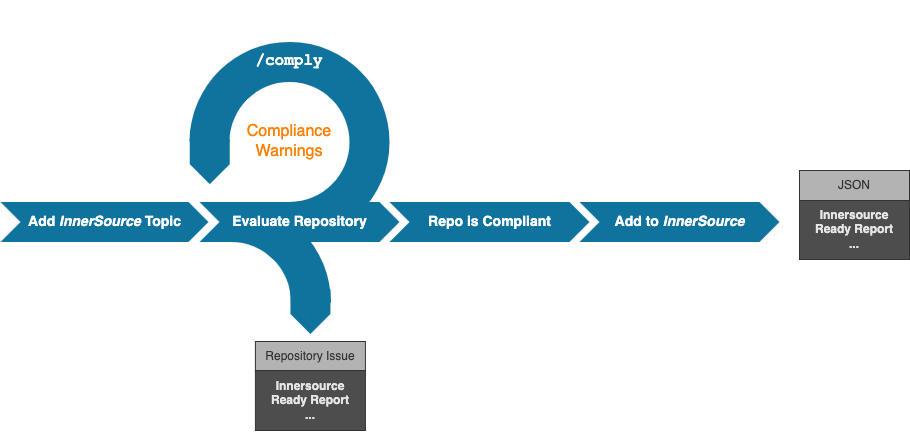

The diagram above was exported from draw.io. Its source (the exported page's mxGraphModel, read from the mxfile embedded in the PNG):
<mxGraphModel dx="1211" dy="1111" grid="1" gridSize="10" guides="1" tooltips="1" connect="1" arrows="1" fold="1" page="1" pageScale="1" pageWidth="1100" pageHeight="850" background="none" math="0" shadow="0">
  <root>
    <mxCell id="0" />
    <mxCell id="1" parent="0" />
    <mxCell id="brf7tR4pHE1us93a3u3g-14" value="" style="group" parent="1" vertex="1" connectable="0">
      <mxGeometry x="188.5786437626905" y="39.998643762690506" width="282.842712474619" height="445.0013562373095" as="geometry" />
    </mxCell>
    <mxCell id="brf7tR4pHE1us93a3u3g-13" value="" style="group" parent="brf7tR4pHE1us93a3u3g-14" vertex="1" connectable="0">
      <mxGeometry width="282.842712474619" height="445.0013562373095" as="geometry" />
    </mxCell>
    <mxCell id="brf7tR4pHE1us93a3u3g-2" value="" style="verticalLabelPosition=bottom;verticalAlign=top;html=1;shape=mxgraph.basic.partConcEllipse;fillColor=#10739E;strokeColor=none;startAngle=0.3762531626299647;endAngle=0.125;arcWidth=0.4;rotation=135;" parent="brf7tR4pHE1us93a3u3g-13" vertex="1">
      <mxGeometry x="41.42135623730951" y="41.42135623730951" width="200" height="200" as="geometry" />
    </mxCell>
    <mxCell id="brf7tR4pHE1us93a3u3g-6" value="&lt;font color=&quot;#ff8000&quot;&gt;Compliance&lt;br style=&quot;font-size: 16px&quot;&gt;Warnings&lt;/font&gt;" style="text;html=1;strokeColor=none;fillColor=none;align=center;verticalAlign=middle;whiteSpace=wrap;rounded=0;fontSize=16;" parent="brf7tR4pHE1us93a3u3g-13" vertex="1">
      <mxGeometry x="96.42135623730951" y="131.4213562373095" width="90" height="20" as="geometry" />
    </mxCell>
    <mxCell id="brf7tR4pHE1us93a3u3g-15" value="&lt;font face=&quot;Courier New&quot;&gt;&lt;b&gt;/comply&lt;/b&gt;&lt;/font&gt;" style="text;html=1;strokeColor=none;fillColor=none;align=center;verticalAlign=middle;whiteSpace=wrap;rounded=0;fontSize=16;fontColor=#FFFFFF;" parent="brf7tR4pHE1us93a3u3g-13" vertex="1">
      <mxGeometry x="121.42135623730951" y="51.42135623730951" width="40" height="20" as="geometry" />
    </mxCell>
    <mxCell id="28" value="" style="group" parent="brf7tR4pHE1us93a3u3g-13" vertex="1" connectable="0">
      <mxGeometry x="-58.579999999999984" y="160" width="330.0013562373095" height="282.842712474619" as="geometry" />
    </mxCell>
    <mxCell id="26" value="" style="verticalLabelPosition=bottom;verticalAlign=top;html=1;shape=mxgraph.basic.partConcEllipse;fillColor=#10739E;strokeColor=none;startAngle=0.625;endAngle=0.8761449798372287;arcWidth=0.4;rotation=135;" parent="28" vertex="1">
      <mxGeometry x="41.42135623730951" y="41.42135623730951" width="200" height="200" as="geometry" />
    </mxCell>
    <mxCell id="29" value="" style="html=1;shape=mxgraph.infographic.ribbonSimple;notch1=0;notch2=20;fillColor=#10739E;strokeColor=none;align=center;verticalAlign=middle;fontColor=#ffffff;fontSize=14;fontStyle=1;rotation=90;" parent="28" vertex="1">
      <mxGeometry x="198.4213562373095" y="131.0013562373095" width="45" height="40" as="geometry" />
    </mxCell>
    <mxCell id="8" value="&lt;font color=&quot;#333333&quot;&gt;Repository Issue&lt;/font&gt;" style="rounded=0;whiteSpace=wrap;html=1;labelBackgroundColor=none;fontColor=#E6E6E6;strokeColor=#333333;fillColor=#B3B3B3;" parent="28" vertex="1">
      <mxGeometry x="165.9213562373095" y="181.0013562373095" width="110" height="30" as="geometry" />
    </mxCell>
    <mxCell id="brf7tR4pHE1us93a3u3g-5" value="Add&amp;nbsp;&lt;i&gt;InnerSource&amp;nbsp;&lt;/i&gt;Topic" style="html=1;shape=mxgraph.infographic.ribbonSimple;notch1=20;notch2=20;fillColor=#10739E;strokeColor=none;align=center;verticalAlign=middle;fontColor=#ffffff;fontSize=14;fontStyle=1;" parent="28" vertex="1">
      <mxGeometry x="-88.9986437626905" y="41.42135623730951" width="208" height="40" as="geometry" />
    </mxCell>
    <mxCell id="7" value="&lt;font color=&quot;#e6e6e6&quot;&gt;&lt;span style=&quot;font-family: &amp;#34;helvetica&amp;#34; ; font-size: 12px ; font-style: normal ; font-weight: 700 ; letter-spacing: normal ; text-align: center ; text-indent: 0px ; text-transform: none ; word-spacing: 0px ; display: inline ; float: none&quot;&gt;Innersource&lt;/span&gt;&lt;br style=&quot;font-family: &amp;#34;helvetica&amp;#34; ; font-size: 12px ; font-style: normal ; font-weight: 700 ; letter-spacing: normal ; text-align: center ; text-indent: 0px ; text-transform: none ; word-spacing: 0px&quot;&gt;&lt;span style=&quot;font-family: &amp;#34;helvetica&amp;#34; ; font-size: 12px ; font-style: normal ; font-weight: 700 ; letter-spacing: normal ; text-align: center ; text-indent: 0px ; text-transform: none ; word-spacing: 0px ; display: inline ; float: none&quot;&gt;Ready Report&lt;/span&gt;&lt;br style=&quot;font-family: &amp;#34;helvetica&amp;#34; ; font-size: 12px ; font-style: normal ; font-weight: 700 ; letter-spacing: normal ; text-align: center ; text-indent: 0px ; text-transform: none ; word-spacing: 0px&quot;&gt;&lt;span style=&quot;font-family: &amp;#34;helvetica&amp;#34; ; font-size: 12px ; font-style: normal ; font-weight: 700 ; letter-spacing: normal ; text-align: center ; text-indent: 0px ; text-transform: none ; word-spacing: 0px ; display: inline ; float: none&quot;&gt;...&lt;/span&gt;&lt;/font&gt;" style="rounded=0;whiteSpace=wrap;html=1;labelBackgroundColor=none;fontColor=#99FFFF;strokeColor=#333333;fillColor=#4D4D4D;" parent="brf7tR4pHE1us93a3u3g-13" vertex="1">
      <mxGeometry x="107.34135623730951" y="370.0013562373095" width="110" height="60" as="geometry" />
    </mxCell>
    <mxCell id="brf7tR4pHE1us93a3u3g-8" value="" style="html=1;shape=mxgraph.infographic.ribbonSimple;notch1=0;notch2=20;fillColor=#10739E;strokeColor=none;align=center;verticalAlign=middle;fontColor=#ffffff;fontSize=14;fontStyle=1;rotation=90;" parent="brf7tR4pHE1us93a3u3g-14" vertex="1">
      <mxGeometry x="39.17135623730951" y="141.1713562373095" width="45" height="40" as="geometry" />
    </mxCell>
    <mxCell id="brf7tR4pHE1us93a3u3g-3" value="Evaluate Repository" style="html=1;shape=mxgraph.infographic.ribbonSimple;notch1=20;notch2=20;fillColor=#10739E;strokeColor=none;align=center;verticalAlign=middle;fontColor=#ffffff;fontSize=14;fontStyle=1;" parent="1" vertex="1">
      <mxGeometry x="240" y="241.42000000000002" width="200" height="40" as="geometry" />
    </mxCell>
    <mxCell id="brf7tR4pHE1us93a3u3g-4" value="Repo is Compliant" style="html=1;shape=mxgraph.infographic.ribbonSimple;notch1=20;notch2=20;fillColor=#10739E;strokeColor=none;align=center;verticalAlign=middle;fontColor=#ffffff;fontSize=14;fontStyle=1;" parent="1" vertex="1">
      <mxGeometry x="430" y="241.42000000000002" width="200" height="40" as="geometry" />
    </mxCell>
    <mxCell id="brf7tR4pHE1us93a3u3g-12" value="Add to &lt;i&gt;InnerSource&lt;/i&gt;" style="html=1;shape=mxgraph.infographic.ribbonSimple;notch1=20;notch2=20;fillColor=#10739E;strokeColor=none;align=center;verticalAlign=middle;fontColor=#ffffff;fontSize=14;fontStyle=1;" parent="1" vertex="1">
      <mxGeometry x="620" y="241.42000000000002" width="200" height="40" as="geometry" />
    </mxCell>
    <mxCell id="11" value="" style="group" parent="1" vertex="1" connectable="0">
      <mxGeometry x="840" y="210" width="110" height="90" as="geometry" />
    </mxCell>
    <mxCell id="12" value="&lt;font&gt;&lt;span style=&quot;font-family: &amp;quot;helvetica&amp;quot; ; font-size: 12px ; font-style: normal ; font-weight: 700 ; letter-spacing: normal ; text-align: center ; text-indent: 0px ; text-transform: none ; word-spacing: 0px ; display: inline ; float: none&quot;&gt;Innersource&lt;/span&gt;&lt;br style=&quot;font-family: &amp;quot;helvetica&amp;quot; ; font-size: 12px ; font-style: normal ; font-weight: 700 ; letter-spacing: normal ; text-align: center ; text-indent: 0px ; text-transform: none ; word-spacing: 0px&quot;&gt;&lt;span style=&quot;font-family: &amp;quot;helvetica&amp;quot; ; font-size: 12px ; font-style: normal ; font-weight: 700 ; letter-spacing: normal ; text-align: center ; text-indent: 0px ; text-transform: none ; word-spacing: 0px ; display: inline ; float: none&quot;&gt;Ready Report&lt;/span&gt;&lt;br style=&quot;font-family: &amp;quot;helvetica&amp;quot; ; font-size: 12px ; font-style: normal ; font-weight: 700 ; letter-spacing: normal ; text-align: center ; text-indent: 0px ; text-transform: none ; word-spacing: 0px&quot;&gt;&lt;span style=&quot;font-family: &amp;quot;helvetica&amp;quot; ; font-size: 12px ; font-style: normal ; font-weight: 700 ; letter-spacing: normal ; text-align: center ; text-indent: 0px ; text-transform: none ; word-spacing: 0px ; display: inline ; float: none&quot;&gt;...&lt;/span&gt;&lt;/font&gt;" style="rounded=0;whiteSpace=wrap;html=1;labelBackgroundColor=none;fontColor=#E6E6E6;strokeColor=#333333;fillColor=#4D4D4D;" parent="11" vertex="1">
      <mxGeometry y="29" width="110" height="60" as="geometry" />
    </mxCell>
    <mxCell id="13" value="&lt;font color=&quot;#333333&quot;&gt;JSON&lt;/font&gt;" style="rounded=0;whiteSpace=wrap;html=1;labelBackgroundColor=none;fontColor=#E6E6E6;strokeColor=#333333;fillColor=#B3B3B3;" parent="11" vertex="1">
      <mxGeometry width="110" height="30" as="geometry" />
    </mxCell>
  </root>
</mxGraphModel>